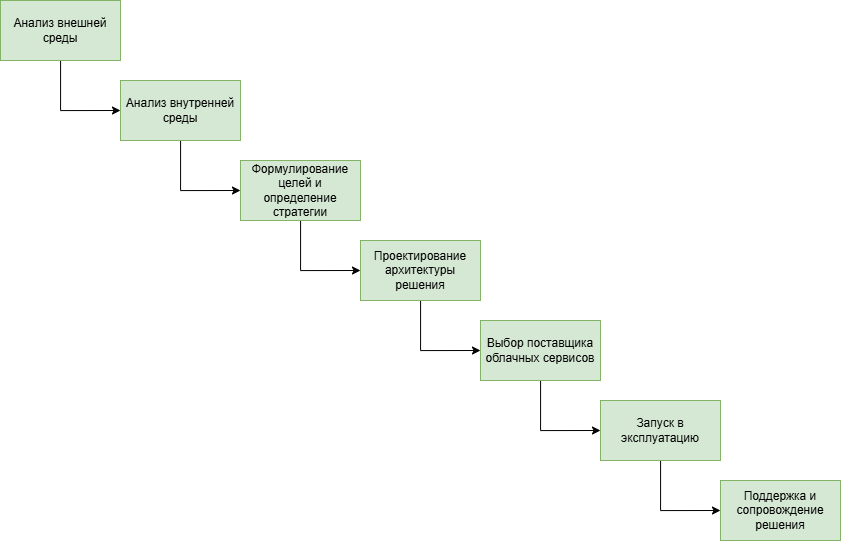

The diagram above was exported from draw.io. Its source (the exported page's mxGraphModel, read from the mxfile embedded in the PNG):
<mxGraphModel dx="1329" dy="729" grid="1" gridSize="10" guides="1" tooltips="1" connect="1" arrows="1" fold="1" page="1" pageScale="1" pageWidth="850" pageHeight="1100" math="0" shadow="0">
  <root>
    <mxCell id="0" />
    <mxCell id="1" parent="0" />
    <mxCell id="XCP9ila67DXWjyKv2iyB-8" style="edgeStyle=orthogonalEdgeStyle;rounded=0;orthogonalLoop=1;jettySize=auto;html=1;entryX=0;entryY=0.5;entryDx=0;entryDy=0;fillColor=#d5e8d4;strokeColor=#000000;" edge="1" parent="1" source="XCP9ila67DXWjyKv2iyB-1" target="XCP9ila67DXWjyKv2iyB-2">
      <mxGeometry relative="1" as="geometry" />
    </mxCell>
    <mxCell id="XCP9ila67DXWjyKv2iyB-1" value="Анализ внешней среды" style="rounded=0;whiteSpace=wrap;html=1;fillColor=#d5e8d4;strokeColor=#82b366;" vertex="1" parent="1">
      <mxGeometry x="40" y="40" width="120" height="60" as="geometry" />
    </mxCell>
    <mxCell id="XCP9ila67DXWjyKv2iyB-9" style="edgeStyle=orthogonalEdgeStyle;rounded=0;orthogonalLoop=1;jettySize=auto;html=1;entryX=0;entryY=0.5;entryDx=0;entryDy=0;fillColor=#d5e8d4;strokeColor=#000000;" edge="1" parent="1" source="XCP9ila67DXWjyKv2iyB-2" target="XCP9ila67DXWjyKv2iyB-3">
      <mxGeometry relative="1" as="geometry" />
    </mxCell>
    <mxCell id="XCP9ila67DXWjyKv2iyB-2" value="Анализ внутренней среды" style="rounded=0;whiteSpace=wrap;html=1;fillColor=#d5e8d4;strokeColor=#82b366;" vertex="1" parent="1">
      <mxGeometry x="160" y="120" width="120" height="60" as="geometry" />
    </mxCell>
    <mxCell id="XCP9ila67DXWjyKv2iyB-10" style="edgeStyle=orthogonalEdgeStyle;rounded=0;orthogonalLoop=1;jettySize=auto;html=1;entryX=0;entryY=0.5;entryDx=0;entryDy=0;fillColor=#d5e8d4;strokeColor=#000000;" edge="1" parent="1" source="XCP9ila67DXWjyKv2iyB-3" target="XCP9ila67DXWjyKv2iyB-4">
      <mxGeometry relative="1" as="geometry" />
    </mxCell>
    <mxCell id="XCP9ila67DXWjyKv2iyB-3" value="Формулирование целей и определение стратегии" style="rounded=0;whiteSpace=wrap;html=1;fillColor=#d5e8d4;strokeColor=#82b366;" vertex="1" parent="1">
      <mxGeometry x="280" y="200" width="120" height="60" as="geometry" />
    </mxCell>
    <mxCell id="XCP9ila67DXWjyKv2iyB-11" style="edgeStyle=orthogonalEdgeStyle;rounded=0;orthogonalLoop=1;jettySize=auto;html=1;entryX=0;entryY=0.5;entryDx=0;entryDy=0;fillColor=#d5e8d4;strokeColor=#000000;" edge="1" parent="1" source="XCP9ila67DXWjyKv2iyB-4" target="XCP9ila67DXWjyKv2iyB-5">
      <mxGeometry relative="1" as="geometry" />
    </mxCell>
    <mxCell id="XCP9ila67DXWjyKv2iyB-4" value="Проектирование архитектуры решения" style="rounded=0;whiteSpace=wrap;html=1;fillColor=#d5e8d4;strokeColor=#82b366;" vertex="1" parent="1">
      <mxGeometry x="400" y="280" width="120" height="60" as="geometry" />
    </mxCell>
    <mxCell id="XCP9ila67DXWjyKv2iyB-12" style="edgeStyle=orthogonalEdgeStyle;rounded=0;orthogonalLoop=1;jettySize=auto;html=1;entryX=0;entryY=0.5;entryDx=0;entryDy=0;fillColor=#d5e8d4;strokeColor=#000000;" edge="1" parent="1" source="XCP9ila67DXWjyKv2iyB-5" target="XCP9ila67DXWjyKv2iyB-6">
      <mxGeometry relative="1" as="geometry" />
    </mxCell>
    <mxCell id="XCP9ila67DXWjyKv2iyB-5" value="Выбор поставщика облачных сервисов" style="rounded=0;whiteSpace=wrap;html=1;fillColor=#d5e8d4;strokeColor=#82b366;" vertex="1" parent="1">
      <mxGeometry x="520" y="360" width="120" height="60" as="geometry" />
    </mxCell>
    <mxCell id="XCP9ila67DXWjyKv2iyB-14" style="edgeStyle=orthogonalEdgeStyle;rounded=0;orthogonalLoop=1;jettySize=auto;html=1;entryX=0;entryY=0.5;entryDx=0;entryDy=0;fillColor=#d5e8d4;strokeColor=#000000;" edge="1" parent="1" source="XCP9ila67DXWjyKv2iyB-6" target="XCP9ila67DXWjyKv2iyB-13">
      <mxGeometry relative="1" as="geometry" />
    </mxCell>
    <mxCell id="XCP9ila67DXWjyKv2iyB-6" value="Запуск в эксплуатацию" style="rounded=0;whiteSpace=wrap;html=1;fillColor=#d5e8d4;strokeColor=#82b366;" vertex="1" parent="1">
      <mxGeometry x="640" y="440" width="120" height="60" as="geometry" />
    </mxCell>
    <mxCell id="XCP9ila67DXWjyKv2iyB-13" value="Поддержка и сопровождение решения" style="rounded=0;whiteSpace=wrap;html=1;fillColor=#d5e8d4;strokeColor=#82b366;" vertex="1" parent="1">
      <mxGeometry x="760" y="520" width="120" height="60" as="geometry" />
    </mxCell>
  </root>
</mxGraphModel>